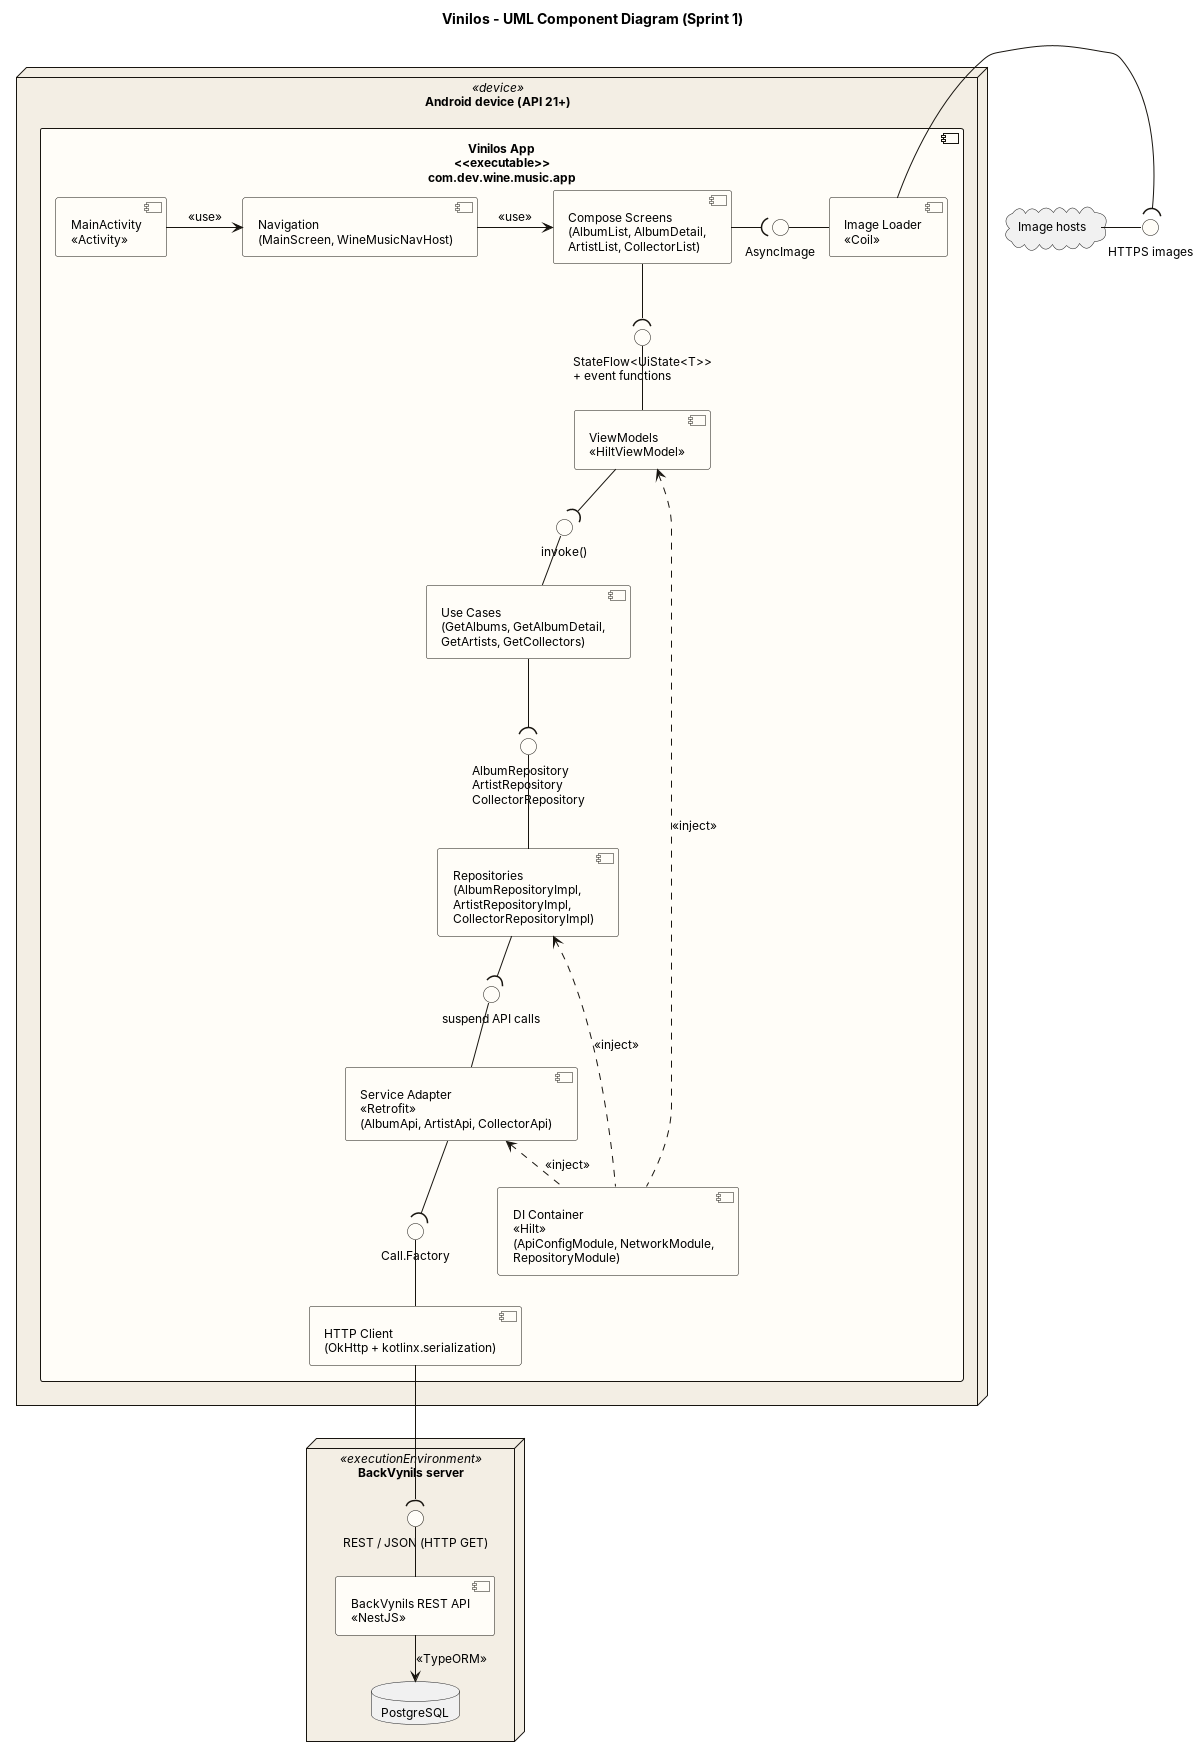

The diagram above was rendered by PlantUML. Its source (embedded in the PNG):
@startuml component-diagram
' UML 2.5 component diagram · Vinilos (Wine Music) · Sprint 1
' Render: java -jar plantuml.jar -tsvg component-diagram.puml
skinparam componentStyle uml2
skinparam shadowing false
skinparam defaultFontName "Helvetica"
skinparam defaultFontSize 12
skinparam ArrowColor #17140F
skinparam component {
  BackgroundColor #FFFDF8
  BorderColor #17140F
}
skinparam interface {
  BackgroundColor #FFFDF8
  BorderColor #17140F
}
skinparam node {
  BackgroundColor #F3EEE4
  BorderColor #17140F
}
top to bottom direction
skinparam nodesep 40
skinparam ranksep 30
title Vinilos - UML Component Diagram (Sprint 1)

node "Android device (API 21+)" <<device>> {
  component "Vinilos App\n<<executable>>\ncom.dev.wine.music.app" as APP {

    component "MainActivity\n<<Activity>>" as ACT
    component "Navigation\n(MainScreen, WineMusicNavHost)" as NAV
    component "Compose Screens\n(AlbumList, AlbumDetail,\nArtistList, CollectorList)" as SCREENS
    component "ViewModels\n<<HiltViewModel>>" as VMS
    component "Use Cases\n(GetAlbums, GetAlbumDetail,\nGetArtists, GetCollectors)" as UC
    component "Repositories\n(AlbumRepositoryImpl,\nArtistRepositoryImpl,\nCollectorRepositoryImpl)" as REPO
    component "Service Adapter\n<<Retrofit>>\n(AlbumApi, ArtistApi, CollectorApi)" as SA
    component "HTTP Client\n(OkHttp + kotlinx.serialization)" as HTTP
    component "Image Loader\n<<Coil>>" as COIL
    component "DI Container\n<<Hilt>>\n(ApiConfigModule, NetworkModule,\nRepositoryModule)" as DI

    interface "StateFlow<UiState<T>>\n+ event functions" as I_STATE
    interface "invoke()" as I_UC
    interface "AlbumRepository\nArtistRepository\nCollectorRepository" as I_REPO
    interface "suspend API calls" as I_API
    interface "Call.Factory" as I_HTTP
    interface "AsyncImage" as I_IMG

    ACT -right-> NAV : <<use>>
    NAV -right-> SCREENS : <<use>>

    VMS -up-() I_STATE
    SCREENS -down-( I_STATE

    UC -up-() I_UC
    VMS -down-( I_UC

    REPO -up-() I_REPO
    UC -down-( I_REPO

    SA -up-() I_API
    REPO -down-( I_API

    HTTP -up-() I_HTTP
    SA -down-( I_HTTP

    COIL -left-() I_IMG
    SCREENS -right-( I_IMG

    DI .up.> VMS : <<inject>>
    DI .up.> REPO : <<inject>>
    DI .up.> SA : <<inject>>
  }
}

node "BackVynils server" <<executionEnvironment>> {
  component "BackVynils REST API\n<<NestJS>>" as API
  database "PostgreSQL" as DB
  interface "REST / JSON (HTTP GET)" as I_REST
  API -up-() I_REST
  API --> DB : <<TypeORM>>
}

cloud "Image hosts" as IMGHOST
interface "HTTPS images" as I_IMGHOST
IMGHOST -() I_IMGHOST

HTTP -down-( I_REST
COIL -right-( I_IMGHOST
@enduml